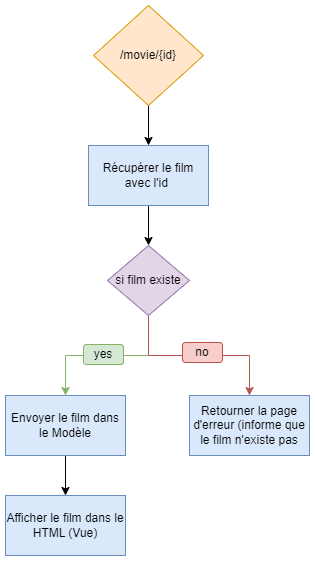

The diagram above was exported from draw.io. Its source (the exported page's mxGraphModel, read from the mxfile embedded in the PNG):
<mxGraphModel dx="1195" dy="650" grid="1" gridSize="10" guides="1" tooltips="1" connect="1" arrows="1" fold="1" page="1" pageScale="1" pageWidth="827" pageHeight="1169" math="0" shadow="0">
  <root>
    <mxCell id="0" />
    <mxCell id="1" parent="0" />
    <mxCell id="5MQyej0SGcrmozBDtP2O-10" style="edgeStyle=orthogonalEdgeStyle;rounded=0;orthogonalLoop=1;jettySize=auto;html=1;entryX=0.5;entryY=0;entryDx=0;entryDy=0;" edge="1" parent="1" source="5MQyej0SGcrmozBDtP2O-2" target="5MQyej0SGcrmozBDtP2O-9">
      <mxGeometry relative="1" as="geometry" />
    </mxCell>
    <mxCell id="5MQyej0SGcrmozBDtP2O-2" value="Récupérer le film avec l'id&amp;nbsp;" style="rounded=0;whiteSpace=wrap;html=1;fillColor=#dae8fc;strokeColor=#6c8ebf;" vertex="1" parent="1">
      <mxGeometry x="153" y="210" width="120" height="60" as="geometry" />
    </mxCell>
    <mxCell id="5MQyej0SGcrmozBDtP2O-3" style="edgeStyle=orthogonalEdgeStyle;rounded=0;orthogonalLoop=1;jettySize=auto;html=1;" edge="1" parent="1" source="5MQyej0SGcrmozBDtP2O-4" target="5MQyej0SGcrmozBDtP2O-2">
      <mxGeometry relative="1" as="geometry" />
    </mxCell>
    <mxCell id="5MQyej0SGcrmozBDtP2O-4" value="/movie/{id}" style="rhombus;whiteSpace=wrap;html=1;fillColor=#ffe6cc;strokeColor=#d79b00;" vertex="1" parent="1">
      <mxGeometry x="158" y="70" width="110" height="100" as="geometry" />
    </mxCell>
    <mxCell id="5MQyej0SGcrmozBDtP2O-5" style="edgeStyle=orthogonalEdgeStyle;rounded=0;orthogonalLoop=1;jettySize=auto;html=1;entryX=0.5;entryY=0;entryDx=0;entryDy=0;" edge="1" parent="1" source="5MQyej0SGcrmozBDtP2O-6" target="5MQyej0SGcrmozBDtP2O-7">
      <mxGeometry relative="1" as="geometry" />
    </mxCell>
    <mxCell id="5MQyej0SGcrmozBDtP2O-6" value="Envoyer le film dans le Modèle" style="rounded=0;whiteSpace=wrap;html=1;fillColor=#dae8fc;strokeColor=#6c8ebf;" vertex="1" parent="1">
      <mxGeometry x="70" y="460" width="120" height="60" as="geometry" />
    </mxCell>
    <mxCell id="5MQyej0SGcrmozBDtP2O-7" value="Afficher le film dans le HTML (Vue)" style="rounded=0;whiteSpace=wrap;html=1;fillColor=#dae8fc;strokeColor=#6c8ebf;" vertex="1" parent="1">
      <mxGeometry x="70" y="560" width="120" height="60" as="geometry" />
    </mxCell>
    <mxCell id="5MQyej0SGcrmozBDtP2O-11" style="edgeStyle=orthogonalEdgeStyle;rounded=0;orthogonalLoop=1;jettySize=auto;html=1;entryX=0.5;entryY=0;entryDx=0;entryDy=0;fillColor=#d5e8d4;strokeColor=#82b366;" edge="1" parent="1" source="5MQyej0SGcrmozBDtP2O-9" target="5MQyej0SGcrmozBDtP2O-6">
      <mxGeometry relative="1" as="geometry" />
    </mxCell>
    <mxCell id="5MQyej0SGcrmozBDtP2O-15" style="edgeStyle=orthogonalEdgeStyle;rounded=0;orthogonalLoop=1;jettySize=auto;html=1;fillColor=#f8cecc;strokeColor=#b85450;" edge="1" parent="1" source="5MQyej0SGcrmozBDtP2O-9" target="5MQyej0SGcrmozBDtP2O-13">
      <mxGeometry relative="1" as="geometry" />
    </mxCell>
    <mxCell id="5MQyej0SGcrmozBDtP2O-9" value="si film existe" style="rhombus;whiteSpace=wrap;html=1;fillColor=#e1d5e7;strokeColor=#9673a6;" vertex="1" parent="1">
      <mxGeometry x="172" y="310" width="82" height="70" as="geometry" />
    </mxCell>
    <mxCell id="5MQyej0SGcrmozBDtP2O-13" value="Retourner la page d'erreur (informe que le film n'existe pas" style="rounded=0;whiteSpace=wrap;html=1;fillColor=#dae8fc;strokeColor=#6c8ebf;" vertex="1" parent="1">
      <mxGeometry x="254" y="460" width="120" height="60" as="geometry" />
    </mxCell>
    <mxCell id="5MQyej0SGcrmozBDtP2O-16" value="yes" style="rounded=1;whiteSpace=wrap;html=1;fillColor=#d5e8d4;strokeColor=#82b366;" vertex="1" parent="1">
      <mxGeometry x="148" y="409" width="40" height="20" as="geometry" />
    </mxCell>
    <mxCell id="5MQyej0SGcrmozBDtP2O-19" value="no" style="rounded=1;whiteSpace=wrap;html=1;fillColor=#f8cecc;strokeColor=#b85450;" vertex="1" parent="1">
      <mxGeometry x="247" y="407" width="40" height="20" as="geometry" />
    </mxCell>
  </root>
</mxGraphModel>